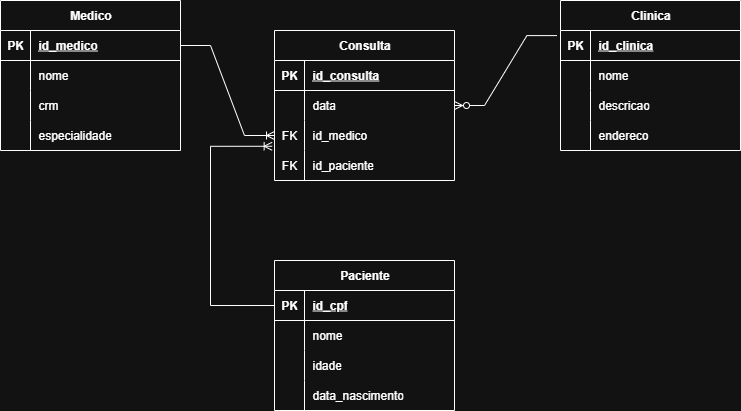

The diagram above was exported from draw.io. Its source (the exported page's mxGraphModel, read from the mxfile embedded in the PNG):
<mxGraphModel dx="1042" dy="527" grid="1" gridSize="10" guides="1" tooltips="1" connect="1" arrows="1" fold="1" page="1" pageScale="1" pageWidth="827" pageHeight="1169" math="0" shadow="0">
  <root>
    <mxCell id="0" />
    <mxCell id="1" parent="0" />
    <mxCell id="c79Mknoq2E2fYjUu1FIL-1" value="Medico" style="shape=table;startSize=30;container=1;collapsible=1;childLayout=tableLayout;fixedRows=1;rowLines=0;fontStyle=1;align=center;resizeLast=1;html=1;" parent="1" vertex="1">
      <mxGeometry x="50" y="60" width="180" height="150" as="geometry" />
    </mxCell>
    <mxCell id="c79Mknoq2E2fYjUu1FIL-2" value="" style="shape=tableRow;horizontal=0;startSize=0;swimlaneHead=0;swimlaneBody=0;fillColor=none;collapsible=0;dropTarget=0;points=[[0,0.5],[1,0.5]];portConstraint=eastwest;top=0;left=0;right=0;bottom=1;" parent="c79Mknoq2E2fYjUu1FIL-1" vertex="1">
      <mxGeometry y="30" width="180" height="30" as="geometry" />
    </mxCell>
    <mxCell id="c79Mknoq2E2fYjUu1FIL-3" value="PK" style="shape=partialRectangle;connectable=0;fillColor=none;top=0;left=0;bottom=0;right=0;fontStyle=1;overflow=hidden;whiteSpace=wrap;html=1;" parent="c79Mknoq2E2fYjUu1FIL-2" vertex="1">
      <mxGeometry width="30" height="30" as="geometry">
        <mxRectangle width="30" height="30" as="alternateBounds" />
      </mxGeometry>
    </mxCell>
    <mxCell id="c79Mknoq2E2fYjUu1FIL-4" value="id_medico" style="shape=partialRectangle;connectable=0;fillColor=none;top=0;left=0;bottom=0;right=0;align=left;spacingLeft=6;fontStyle=5;overflow=hidden;whiteSpace=wrap;html=1;" parent="c79Mknoq2E2fYjUu1FIL-2" vertex="1">
      <mxGeometry x="30" width="150" height="30" as="geometry">
        <mxRectangle width="150" height="30" as="alternateBounds" />
      </mxGeometry>
    </mxCell>
    <mxCell id="c79Mknoq2E2fYjUu1FIL-5" value="" style="shape=tableRow;horizontal=0;startSize=0;swimlaneHead=0;swimlaneBody=0;fillColor=none;collapsible=0;dropTarget=0;points=[[0,0.5],[1,0.5]];portConstraint=eastwest;top=0;left=0;right=0;bottom=0;" parent="c79Mknoq2E2fYjUu1FIL-1" vertex="1">
      <mxGeometry y="60" width="180" height="30" as="geometry" />
    </mxCell>
    <mxCell id="c79Mknoq2E2fYjUu1FIL-6" value="" style="shape=partialRectangle;connectable=0;fillColor=none;top=0;left=0;bottom=0;right=0;editable=1;overflow=hidden;whiteSpace=wrap;html=1;" parent="c79Mknoq2E2fYjUu1FIL-5" vertex="1">
      <mxGeometry width="30" height="30" as="geometry">
        <mxRectangle width="30" height="30" as="alternateBounds" />
      </mxGeometry>
    </mxCell>
    <mxCell id="c79Mknoq2E2fYjUu1FIL-7" value="nome" style="shape=partialRectangle;connectable=0;fillColor=none;top=0;left=0;bottom=0;right=0;align=left;spacingLeft=6;overflow=hidden;whiteSpace=wrap;html=1;" parent="c79Mknoq2E2fYjUu1FIL-5" vertex="1">
      <mxGeometry x="30" width="150" height="30" as="geometry">
        <mxRectangle width="150" height="30" as="alternateBounds" />
      </mxGeometry>
    </mxCell>
    <mxCell id="c79Mknoq2E2fYjUu1FIL-8" value="" style="shape=tableRow;horizontal=0;startSize=0;swimlaneHead=0;swimlaneBody=0;fillColor=none;collapsible=0;dropTarget=0;points=[[0,0.5],[1,0.5]];portConstraint=eastwest;top=0;left=0;right=0;bottom=0;" parent="c79Mknoq2E2fYjUu1FIL-1" vertex="1">
      <mxGeometry y="90" width="180" height="30" as="geometry" />
    </mxCell>
    <mxCell id="c79Mknoq2E2fYjUu1FIL-9" value="" style="shape=partialRectangle;connectable=0;fillColor=none;top=0;left=0;bottom=0;right=0;editable=1;overflow=hidden;whiteSpace=wrap;html=1;" parent="c79Mknoq2E2fYjUu1FIL-8" vertex="1">
      <mxGeometry width="30" height="30" as="geometry">
        <mxRectangle width="30" height="30" as="alternateBounds" />
      </mxGeometry>
    </mxCell>
    <mxCell id="c79Mknoq2E2fYjUu1FIL-10" value="crm" style="shape=partialRectangle;connectable=0;fillColor=none;top=0;left=0;bottom=0;right=0;align=left;spacingLeft=6;overflow=hidden;whiteSpace=wrap;html=1;" parent="c79Mknoq2E2fYjUu1FIL-8" vertex="1">
      <mxGeometry x="30" width="150" height="30" as="geometry">
        <mxRectangle width="150" height="30" as="alternateBounds" />
      </mxGeometry>
    </mxCell>
    <mxCell id="c79Mknoq2E2fYjUu1FIL-11" value="" style="shape=tableRow;horizontal=0;startSize=0;swimlaneHead=0;swimlaneBody=0;fillColor=none;collapsible=0;dropTarget=0;points=[[0,0.5],[1,0.5]];portConstraint=eastwest;top=0;left=0;right=0;bottom=0;" parent="c79Mknoq2E2fYjUu1FIL-1" vertex="1">
      <mxGeometry y="120" width="180" height="30" as="geometry" />
    </mxCell>
    <mxCell id="c79Mknoq2E2fYjUu1FIL-12" value="" style="shape=partialRectangle;connectable=0;fillColor=none;top=0;left=0;bottom=0;right=0;editable=1;overflow=hidden;whiteSpace=wrap;html=1;" parent="c79Mknoq2E2fYjUu1FIL-11" vertex="1">
      <mxGeometry width="30" height="30" as="geometry">
        <mxRectangle width="30" height="30" as="alternateBounds" />
      </mxGeometry>
    </mxCell>
    <mxCell id="c79Mknoq2E2fYjUu1FIL-13" value="especialidade" style="shape=partialRectangle;connectable=0;fillColor=none;top=0;left=0;bottom=0;right=0;align=left;spacingLeft=6;overflow=hidden;whiteSpace=wrap;html=1;" parent="c79Mknoq2E2fYjUu1FIL-11" vertex="1">
      <mxGeometry x="30" width="150" height="30" as="geometry">
        <mxRectangle width="150" height="30" as="alternateBounds" />
      </mxGeometry>
    </mxCell>
    <mxCell id="c79Mknoq2E2fYjUu1FIL-19" value="Consulta" style="shape=table;startSize=30;container=1;collapsible=1;childLayout=tableLayout;fixedRows=1;rowLines=0;fontStyle=1;align=center;resizeLast=1;html=1;" parent="1" vertex="1">
      <mxGeometry x="324" y="90" width="180" height="150" as="geometry" />
    </mxCell>
    <mxCell id="c79Mknoq2E2fYjUu1FIL-20" value="" style="shape=tableRow;horizontal=0;startSize=0;swimlaneHead=0;swimlaneBody=0;fillColor=none;collapsible=0;dropTarget=0;points=[[0,0.5],[1,0.5]];portConstraint=eastwest;top=0;left=0;right=0;bottom=1;" parent="c79Mknoq2E2fYjUu1FIL-19" vertex="1">
      <mxGeometry y="30" width="180" height="30" as="geometry" />
    </mxCell>
    <mxCell id="c79Mknoq2E2fYjUu1FIL-21" value="PK" style="shape=partialRectangle;connectable=0;fillColor=none;top=0;left=0;bottom=0;right=0;fontStyle=1;overflow=hidden;whiteSpace=wrap;html=1;" parent="c79Mknoq2E2fYjUu1FIL-20" vertex="1">
      <mxGeometry width="30" height="30" as="geometry">
        <mxRectangle width="30" height="30" as="alternateBounds" />
      </mxGeometry>
    </mxCell>
    <mxCell id="c79Mknoq2E2fYjUu1FIL-22" value="id_consulta" style="shape=partialRectangle;connectable=0;fillColor=none;top=0;left=0;bottom=0;right=0;align=left;spacingLeft=6;fontStyle=5;overflow=hidden;whiteSpace=wrap;html=1;" parent="c79Mknoq2E2fYjUu1FIL-20" vertex="1">
      <mxGeometry x="30" width="150" height="30" as="geometry">
        <mxRectangle width="150" height="30" as="alternateBounds" />
      </mxGeometry>
    </mxCell>
    <mxCell id="c79Mknoq2E2fYjUu1FIL-23" value="" style="shape=tableRow;horizontal=0;startSize=0;swimlaneHead=0;swimlaneBody=0;fillColor=none;collapsible=0;dropTarget=0;points=[[0,0.5],[1,0.5]];portConstraint=eastwest;top=0;left=0;right=0;bottom=0;" parent="c79Mknoq2E2fYjUu1FIL-19" vertex="1">
      <mxGeometry y="60" width="180" height="30" as="geometry" />
    </mxCell>
    <mxCell id="c79Mknoq2E2fYjUu1FIL-24" value="" style="shape=partialRectangle;connectable=0;fillColor=none;top=0;left=0;bottom=0;right=0;editable=1;overflow=hidden;whiteSpace=wrap;html=1;" parent="c79Mknoq2E2fYjUu1FIL-23" vertex="1">
      <mxGeometry width="30" height="30" as="geometry">
        <mxRectangle width="30" height="30" as="alternateBounds" />
      </mxGeometry>
    </mxCell>
    <mxCell id="c79Mknoq2E2fYjUu1FIL-25" value="data" style="shape=partialRectangle;connectable=0;fillColor=none;top=0;left=0;bottom=0;right=0;align=left;spacingLeft=6;overflow=hidden;whiteSpace=wrap;html=1;" parent="c79Mknoq2E2fYjUu1FIL-23" vertex="1">
      <mxGeometry x="30" width="150" height="30" as="geometry">
        <mxRectangle width="150" height="30" as="alternateBounds" />
      </mxGeometry>
    </mxCell>
    <mxCell id="c79Mknoq2E2fYjUu1FIL-26" value="" style="shape=tableRow;horizontal=0;startSize=0;swimlaneHead=0;swimlaneBody=0;fillColor=none;collapsible=0;dropTarget=0;points=[[0,0.5],[1,0.5]];portConstraint=eastwest;top=0;left=0;right=0;bottom=0;" parent="c79Mknoq2E2fYjUu1FIL-19" vertex="1">
      <mxGeometry y="90" width="180" height="30" as="geometry" />
    </mxCell>
    <mxCell id="c79Mknoq2E2fYjUu1FIL-27" value="FK" style="shape=partialRectangle;connectable=0;fillColor=none;top=0;left=0;bottom=0;right=0;editable=1;overflow=hidden;whiteSpace=wrap;html=1;" parent="c79Mknoq2E2fYjUu1FIL-26" vertex="1">
      <mxGeometry width="30" height="30" as="geometry">
        <mxRectangle width="30" height="30" as="alternateBounds" />
      </mxGeometry>
    </mxCell>
    <mxCell id="c79Mknoq2E2fYjUu1FIL-28" value="id_medico" style="shape=partialRectangle;connectable=0;fillColor=none;top=0;left=0;bottom=0;right=0;align=left;spacingLeft=6;overflow=hidden;whiteSpace=wrap;html=1;" parent="c79Mknoq2E2fYjUu1FIL-26" vertex="1">
      <mxGeometry x="30" width="150" height="30" as="geometry">
        <mxRectangle width="150" height="30" as="alternateBounds" />
      </mxGeometry>
    </mxCell>
    <mxCell id="cc-KPmixBMjsLBgqPsXz-1" value="" style="shape=tableRow;horizontal=0;startSize=0;swimlaneHead=0;swimlaneBody=0;fillColor=none;collapsible=0;dropTarget=0;points=[[0,0.5],[1,0.5]];portConstraint=eastwest;top=0;left=0;right=0;bottom=0;" parent="c79Mknoq2E2fYjUu1FIL-19" vertex="1">
      <mxGeometry y="120" width="180" height="30" as="geometry" />
    </mxCell>
    <mxCell id="cc-KPmixBMjsLBgqPsXz-2" value="FK" style="shape=partialRectangle;connectable=0;fillColor=none;top=0;left=0;bottom=0;right=0;editable=1;overflow=hidden;whiteSpace=wrap;html=1;" parent="cc-KPmixBMjsLBgqPsXz-1" vertex="1">
      <mxGeometry width="30" height="30" as="geometry">
        <mxRectangle width="30" height="30" as="alternateBounds" />
      </mxGeometry>
    </mxCell>
    <mxCell id="cc-KPmixBMjsLBgqPsXz-3" value="id_paciente" style="shape=partialRectangle;connectable=0;fillColor=none;top=0;left=0;bottom=0;right=0;align=left;spacingLeft=6;overflow=hidden;whiteSpace=wrap;html=1;" parent="cc-KPmixBMjsLBgqPsXz-1" vertex="1">
      <mxGeometry x="30" width="150" height="30" as="geometry">
        <mxRectangle width="150" height="30" as="alternateBounds" />
      </mxGeometry>
    </mxCell>
    <mxCell id="c79Mknoq2E2fYjUu1FIL-32" value="" style="edgeStyle=entityRelationEdgeStyle;fontSize=12;html=1;endArrow=ERoneToMany;rounded=0;exitX=1;exitY=0.5;exitDx=0;exitDy=0;entryX=0;entryY=0.5;entryDx=0;entryDy=0;" parent="1" source="c79Mknoq2E2fYjUu1FIL-2" target="c79Mknoq2E2fYjUu1FIL-26" edge="1">
      <mxGeometry width="100" height="100" relative="1" as="geometry">
        <mxPoint x="296.9999999999999" y="146.01" as="sourcePoint" />
        <mxPoint x="529.88" y="140" as="targetPoint" />
        <Array as="points">
          <mxPoint x="319.88" y="170" />
        </Array>
      </mxGeometry>
    </mxCell>
    <mxCell id="c79Mknoq2E2fYjUu1FIL-33" value="Clinica" style="shape=table;startSize=30;container=1;collapsible=1;childLayout=tableLayout;fixedRows=1;rowLines=0;fontStyle=1;align=center;resizeLast=1;html=1;" parent="1" vertex="1">
      <mxGeometry x="610" y="60" width="180" height="150" as="geometry" />
    </mxCell>
    <mxCell id="c79Mknoq2E2fYjUu1FIL-34" value="" style="shape=tableRow;horizontal=0;startSize=0;swimlaneHead=0;swimlaneBody=0;fillColor=none;collapsible=0;dropTarget=0;points=[[0,0.5],[1,0.5]];portConstraint=eastwest;top=0;left=0;right=0;bottom=1;" parent="c79Mknoq2E2fYjUu1FIL-33" vertex="1">
      <mxGeometry y="30" width="180" height="30" as="geometry" />
    </mxCell>
    <mxCell id="c79Mknoq2E2fYjUu1FIL-35" value="PK" style="shape=partialRectangle;connectable=0;fillColor=none;top=0;left=0;bottom=0;right=0;fontStyle=1;overflow=hidden;whiteSpace=wrap;html=1;" parent="c79Mknoq2E2fYjUu1FIL-34" vertex="1">
      <mxGeometry width="30" height="30" as="geometry">
        <mxRectangle width="30" height="30" as="alternateBounds" />
      </mxGeometry>
    </mxCell>
    <mxCell id="c79Mknoq2E2fYjUu1FIL-36" value="id_clinica" style="shape=partialRectangle;connectable=0;fillColor=none;top=0;left=0;bottom=0;right=0;align=left;spacingLeft=6;fontStyle=5;overflow=hidden;whiteSpace=wrap;html=1;" parent="c79Mknoq2E2fYjUu1FIL-34" vertex="1">
      <mxGeometry x="30" width="150" height="30" as="geometry">
        <mxRectangle width="150" height="30" as="alternateBounds" />
      </mxGeometry>
    </mxCell>
    <mxCell id="c79Mknoq2E2fYjUu1FIL-37" value="" style="shape=tableRow;horizontal=0;startSize=0;swimlaneHead=0;swimlaneBody=0;fillColor=none;collapsible=0;dropTarget=0;points=[[0,0.5],[1,0.5]];portConstraint=eastwest;top=0;left=0;right=0;bottom=0;" parent="c79Mknoq2E2fYjUu1FIL-33" vertex="1">
      <mxGeometry y="60" width="180" height="30" as="geometry" />
    </mxCell>
    <mxCell id="c79Mknoq2E2fYjUu1FIL-38" value="" style="shape=partialRectangle;connectable=0;fillColor=none;top=0;left=0;bottom=0;right=0;editable=1;overflow=hidden;whiteSpace=wrap;html=1;" parent="c79Mknoq2E2fYjUu1FIL-37" vertex="1">
      <mxGeometry width="30" height="30" as="geometry">
        <mxRectangle width="30" height="30" as="alternateBounds" />
      </mxGeometry>
    </mxCell>
    <mxCell id="c79Mknoq2E2fYjUu1FIL-39" value="nome" style="shape=partialRectangle;connectable=0;fillColor=none;top=0;left=0;bottom=0;right=0;align=left;spacingLeft=6;overflow=hidden;whiteSpace=wrap;html=1;" parent="c79Mknoq2E2fYjUu1FIL-37" vertex="1">
      <mxGeometry x="30" width="150" height="30" as="geometry">
        <mxRectangle width="150" height="30" as="alternateBounds" />
      </mxGeometry>
    </mxCell>
    <mxCell id="c79Mknoq2E2fYjUu1FIL-40" value="" style="shape=tableRow;horizontal=0;startSize=0;swimlaneHead=0;swimlaneBody=0;fillColor=none;collapsible=0;dropTarget=0;points=[[0,0.5],[1,0.5]];portConstraint=eastwest;top=0;left=0;right=0;bottom=0;" parent="c79Mknoq2E2fYjUu1FIL-33" vertex="1">
      <mxGeometry y="90" width="180" height="30" as="geometry" />
    </mxCell>
    <mxCell id="c79Mknoq2E2fYjUu1FIL-41" value="" style="shape=partialRectangle;connectable=0;fillColor=none;top=0;left=0;bottom=0;right=0;editable=1;overflow=hidden;whiteSpace=wrap;html=1;" parent="c79Mknoq2E2fYjUu1FIL-40" vertex="1">
      <mxGeometry width="30" height="30" as="geometry">
        <mxRectangle width="30" height="30" as="alternateBounds" />
      </mxGeometry>
    </mxCell>
    <mxCell id="c79Mknoq2E2fYjUu1FIL-42" value="descricao" style="shape=partialRectangle;connectable=0;fillColor=none;top=0;left=0;bottom=0;right=0;align=left;spacingLeft=6;overflow=hidden;whiteSpace=wrap;html=1;" parent="c79Mknoq2E2fYjUu1FIL-40" vertex="1">
      <mxGeometry x="30" width="150" height="30" as="geometry">
        <mxRectangle width="150" height="30" as="alternateBounds" />
      </mxGeometry>
    </mxCell>
    <mxCell id="c79Mknoq2E2fYjUu1FIL-43" value="" style="shape=tableRow;horizontal=0;startSize=0;swimlaneHead=0;swimlaneBody=0;fillColor=none;collapsible=0;dropTarget=0;points=[[0,0.5],[1,0.5]];portConstraint=eastwest;top=0;left=0;right=0;bottom=0;" parent="c79Mknoq2E2fYjUu1FIL-33" vertex="1">
      <mxGeometry y="120" width="180" height="30" as="geometry" />
    </mxCell>
    <mxCell id="c79Mknoq2E2fYjUu1FIL-44" value="" style="shape=partialRectangle;connectable=0;fillColor=none;top=0;left=0;bottom=0;right=0;editable=1;overflow=hidden;whiteSpace=wrap;html=1;" parent="c79Mknoq2E2fYjUu1FIL-43" vertex="1">
      <mxGeometry width="30" height="30" as="geometry">
        <mxRectangle width="30" height="30" as="alternateBounds" />
      </mxGeometry>
    </mxCell>
    <mxCell id="c79Mknoq2E2fYjUu1FIL-45" value="endereco" style="shape=partialRectangle;connectable=0;fillColor=none;top=0;left=0;bottom=0;right=0;align=left;spacingLeft=6;overflow=hidden;whiteSpace=wrap;html=1;" parent="c79Mknoq2E2fYjUu1FIL-43" vertex="1">
      <mxGeometry x="30" width="150" height="30" as="geometry">
        <mxRectangle width="150" height="30" as="alternateBounds" />
      </mxGeometry>
    </mxCell>
    <mxCell id="c79Mknoq2E2fYjUu1FIL-56" value="" style="edgeStyle=entityRelationEdgeStyle;fontSize=12;html=1;endArrow=ERzeroToMany;endFill=1;rounded=0;entryX=1;entryY=0.5;entryDx=0;entryDy=0;exitX=-0.02;exitY=0.17;exitDx=0;exitDy=0;exitPerimeter=0;" parent="1" source="c79Mknoq2E2fYjUu1FIL-34" target="c79Mknoq2E2fYjUu1FIL-23" edge="1">
      <mxGeometry width="100" height="100" relative="1" as="geometry">
        <mxPoint x="440" y="160" as="sourcePoint" />
        <mxPoint x="540" y="60" as="targetPoint" />
      </mxGeometry>
    </mxCell>
    <mxCell id="c79Mknoq2E2fYjUu1FIL-57" value="Paciente" style="shape=table;startSize=30;container=1;collapsible=1;childLayout=tableLayout;fixedRows=1;rowLines=0;fontStyle=1;align=center;resizeLast=1;html=1;" parent="1" vertex="1">
      <mxGeometry x="324" y="320" width="180" height="150" as="geometry" />
    </mxCell>
    <mxCell id="c79Mknoq2E2fYjUu1FIL-58" value="" style="shape=tableRow;horizontal=0;startSize=0;swimlaneHead=0;swimlaneBody=0;fillColor=none;collapsible=0;dropTarget=0;points=[[0,0.5],[1,0.5]];portConstraint=eastwest;top=0;left=0;right=0;bottom=1;" parent="c79Mknoq2E2fYjUu1FIL-57" vertex="1">
      <mxGeometry y="30" width="180" height="30" as="geometry" />
    </mxCell>
    <mxCell id="c79Mknoq2E2fYjUu1FIL-59" value="PK" style="shape=partialRectangle;connectable=0;fillColor=none;top=0;left=0;bottom=0;right=0;fontStyle=1;overflow=hidden;whiteSpace=wrap;html=1;" parent="c79Mknoq2E2fYjUu1FIL-58" vertex="1">
      <mxGeometry width="30" height="30" as="geometry">
        <mxRectangle width="30" height="30" as="alternateBounds" />
      </mxGeometry>
    </mxCell>
    <mxCell id="c79Mknoq2E2fYjUu1FIL-60" value="id_cpf" style="shape=partialRectangle;connectable=0;fillColor=none;top=0;left=0;bottom=0;right=0;align=left;spacingLeft=6;fontStyle=5;overflow=hidden;whiteSpace=wrap;html=1;" parent="c79Mknoq2E2fYjUu1FIL-58" vertex="1">
      <mxGeometry x="30" width="150" height="30" as="geometry">
        <mxRectangle width="150" height="30" as="alternateBounds" />
      </mxGeometry>
    </mxCell>
    <mxCell id="c79Mknoq2E2fYjUu1FIL-61" value="" style="shape=tableRow;horizontal=0;startSize=0;swimlaneHead=0;swimlaneBody=0;fillColor=none;collapsible=0;dropTarget=0;points=[[0,0.5],[1,0.5]];portConstraint=eastwest;top=0;left=0;right=0;bottom=0;" parent="c79Mknoq2E2fYjUu1FIL-57" vertex="1">
      <mxGeometry y="60" width="180" height="30" as="geometry" />
    </mxCell>
    <mxCell id="c79Mknoq2E2fYjUu1FIL-62" value="" style="shape=partialRectangle;connectable=0;fillColor=none;top=0;left=0;bottom=0;right=0;editable=1;overflow=hidden;whiteSpace=wrap;html=1;" parent="c79Mknoq2E2fYjUu1FIL-61" vertex="1">
      <mxGeometry width="30" height="30" as="geometry">
        <mxRectangle width="30" height="30" as="alternateBounds" />
      </mxGeometry>
    </mxCell>
    <mxCell id="c79Mknoq2E2fYjUu1FIL-63" value="nome" style="shape=partialRectangle;connectable=0;fillColor=none;top=0;left=0;bottom=0;right=0;align=left;spacingLeft=6;overflow=hidden;whiteSpace=wrap;html=1;" parent="c79Mknoq2E2fYjUu1FIL-61" vertex="1">
      <mxGeometry x="30" width="150" height="30" as="geometry">
        <mxRectangle width="150" height="30" as="alternateBounds" />
      </mxGeometry>
    </mxCell>
    <mxCell id="c79Mknoq2E2fYjUu1FIL-64" value="" style="shape=tableRow;horizontal=0;startSize=0;swimlaneHead=0;swimlaneBody=0;fillColor=none;collapsible=0;dropTarget=0;points=[[0,0.5],[1,0.5]];portConstraint=eastwest;top=0;left=0;right=0;bottom=0;" parent="c79Mknoq2E2fYjUu1FIL-57" vertex="1">
      <mxGeometry y="90" width="180" height="30" as="geometry" />
    </mxCell>
    <mxCell id="c79Mknoq2E2fYjUu1FIL-65" value="" style="shape=partialRectangle;connectable=0;fillColor=none;top=0;left=0;bottom=0;right=0;editable=1;overflow=hidden;whiteSpace=wrap;html=1;" parent="c79Mknoq2E2fYjUu1FIL-64" vertex="1">
      <mxGeometry width="30" height="30" as="geometry">
        <mxRectangle width="30" height="30" as="alternateBounds" />
      </mxGeometry>
    </mxCell>
    <mxCell id="c79Mknoq2E2fYjUu1FIL-66" value="idade" style="shape=partialRectangle;connectable=0;fillColor=none;top=0;left=0;bottom=0;right=0;align=left;spacingLeft=6;overflow=hidden;whiteSpace=wrap;html=1;" parent="c79Mknoq2E2fYjUu1FIL-64" vertex="1">
      <mxGeometry x="30" width="150" height="30" as="geometry">
        <mxRectangle width="150" height="30" as="alternateBounds" />
      </mxGeometry>
    </mxCell>
    <mxCell id="c79Mknoq2E2fYjUu1FIL-67" value="" style="shape=tableRow;horizontal=0;startSize=0;swimlaneHead=0;swimlaneBody=0;fillColor=none;collapsible=0;dropTarget=0;points=[[0,0.5],[1,0.5]];portConstraint=eastwest;top=0;left=0;right=0;bottom=0;" parent="c79Mknoq2E2fYjUu1FIL-57" vertex="1">
      <mxGeometry y="120" width="180" height="30" as="geometry" />
    </mxCell>
    <mxCell id="c79Mknoq2E2fYjUu1FIL-68" value="" style="shape=partialRectangle;connectable=0;fillColor=none;top=0;left=0;bottom=0;right=0;editable=1;overflow=hidden;whiteSpace=wrap;html=1;" parent="c79Mknoq2E2fYjUu1FIL-67" vertex="1">
      <mxGeometry width="30" height="30" as="geometry">
        <mxRectangle width="30" height="30" as="alternateBounds" />
      </mxGeometry>
    </mxCell>
    <mxCell id="c79Mknoq2E2fYjUu1FIL-69" value="data_nascimento" style="shape=partialRectangle;connectable=0;fillColor=none;top=0;left=0;bottom=0;right=0;align=left;spacingLeft=6;overflow=hidden;whiteSpace=wrap;html=1;" parent="c79Mknoq2E2fYjUu1FIL-67" vertex="1">
      <mxGeometry x="30" width="150" height="30" as="geometry">
        <mxRectangle width="150" height="30" as="alternateBounds" />
      </mxGeometry>
    </mxCell>
    <mxCell id="c79Mknoq2E2fYjUu1FIL-73" value="" style="edgeStyle=orthogonalEdgeStyle;fontSize=12;html=1;endArrow=ERoneToMany;rounded=0;entryX=-0.013;entryY=0.859;entryDx=0;entryDy=0;entryPerimeter=0;exitX=0;exitY=0.5;exitDx=0;exitDy=0;elbow=vertical;" parent="1" source="c79Mknoq2E2fYjUu1FIL-58" target="c79Mknoq2E2fYjUu1FIL-26" edge="1">
      <mxGeometry width="100" height="100" relative="1" as="geometry">
        <mxPoint x="220" y="310" as="sourcePoint" />
        <mxPoint x="320" y="210" as="targetPoint" />
        <Array as="points">
          <mxPoint x="260" y="365" />
          <mxPoint x="260" y="206" />
        </Array>
      </mxGeometry>
    </mxCell>
  </root>
</mxGraphModel>